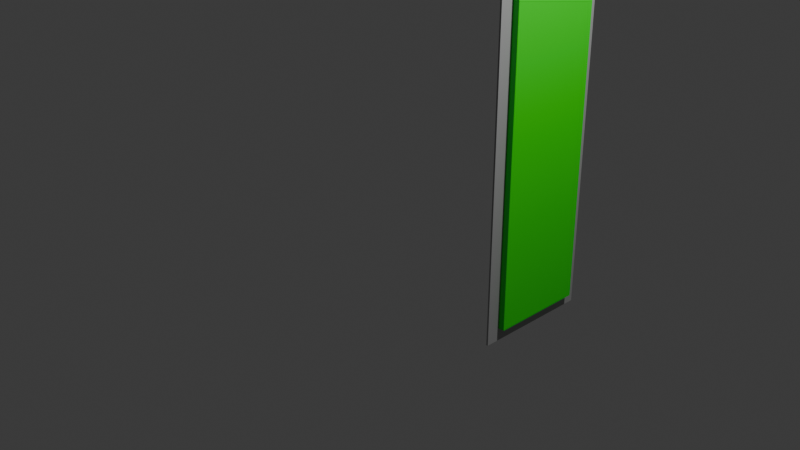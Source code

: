 # Source: PowerBar_model.blend  (saved by Blender 4.3.34; exported with 4.5.12 LTS)
import bpy
from mathutils import Matrix  # noqa: F401  (used for matrix-valued properties, if any)

bpy.ops.wm.read_factory_settings(use_empty=True)
scene = bpy.context.scene
scene.name = 'Scene'

# ---- collections
col_collection = bpy.data.collections.new('Collection'); scene.collection.children.link(col_collection)

# ---- materials (node trees are filled in below, after node groups)
mat_material_002 = bpy.data.materials.new('Material.002')
mat_material_001 = bpy.data.materials.new('Material.001')

# ---- material node trees
mat_material_002.use_nodes = True; mat_material_002.node_tree.nodes.clear()
_N = mat_material_002.node_tree.nodes; _L = mat_material_002.node_tree.links
n0 = _N.new('ShaderNodeBsdfPrincipled'); n0.name = 'Principled BSDF'; n0.location = (10, 300)
n0.inputs[0].default_value = (0.3695, 0.3695, 0.3695, 1.0)
n1 = _N.new('ShaderNodeOutputMaterial'); n1.name = 'Material Output'; n1.location = (300, 300)
_L.new(n0.outputs[0], n1.inputs[0])
n1.is_active_output = True
mat_material_001.use_nodes = True; mat_material_001.node_tree.nodes.clear()
_N = mat_material_001.node_tree.nodes; _L = mat_material_001.node_tree.links
n0 = _N.new('ShaderNodeBsdfPrincipled'); n0.name = 'Principled BSDF'; n0.location = (10, 300)
n0.inputs[0].default_value = (0.007688, 0.8006, 0.007127, 1.0)
n1 = _N.new('ShaderNodeOutputMaterial'); n1.name = 'Material Output'; n1.location = (300, 300)
_L.new(n0.outputs[0], n1.inputs[0])
n1.is_active_output = True

# ---- world
world_world = bpy.data.worlds.new('World'); scene.world = world_world
world_world.use_nodes = True; world_world.node_tree.nodes.clear()
_N = world_world.node_tree.nodes; _L = world_world.node_tree.links
n0 = _N.new('ShaderNodeOutputWorld'); n0.name = 'World Output'; n0.location = (300, 300)
n1 = _N.new('ShaderNodeBackground'); n1.name = 'Background'; n1.location = (10, 300)
n1.inputs[0].default_value = (0.05088, 0.05088, 0.05088, 1.0)
_L.new(n1.outputs[0], n0.inputs[0])
n0.is_active_output = True
world_world.color = (0.05088, 0.05088, 0.05088)
world_world.sun_shadow_jitter_overblur = 0.0

# ---- cameras
cam_camera = bpy.data.cameras.new('Camera')
cam_camera.clip_end = 100.0
cam_camera.ortho_scale = 7.314

# ---- lights
light_light = bpy.data.lights.new('Light', 'POINT')
light_light.energy = 1000.0
light_light.shadow_soft_size = 0.1

# ---- meshes
me_cube_001 = bpy.data.meshes.new('Cube.001')
me_cube_001.from_pydata([(-1.0, -1.0, -1.0), (-1.0, -1.0, 1.0), (-1.0, 1.0, -1.0), (-1.0, 1.0, 1.0), (1.0, -1.0, -1.0), (1.0, -1.0, 1.0), (1.0, 1.0, -1.0), (1.0, 1.0, 1.0)], [], [(0, 1, 3, 2), (2, 3, 7, 6), (6, 7, 5, 4), (4, 5, 1, 0), (2, 6, 4, 0), (7, 3, 1, 5)])
_uv = me_cube_001.uv_layers.new(name='UVMap')
_uv.uv.foreach_set('vector', [0.375, 0.0, 0.625, 0.0, 0.625, 0.25, 0.375, 0.25, 0.375, 0.25, 0.625, 0.25, 0.625, 0.5, 0.375, 0.5, 0.375, 0.5, 0.625, 0.5, 0.625, 0.75, 0.375, 0.75, 0.375, 0.75, 0.625, 0.75, 0.625, 1.0, 0.375, 1.0, 0.125, 0.5, 0.375, 0.5, 0.375, 0.75, 0.125, 0.75, 0.625, 0.5, 0.875, 0.5, 0.875, 0.75, 0.625, 0.75])
me_cube_001.materials.append(mat_material_002)
me_cube_001.update()
me_cube_002 = bpy.data.meshes.new('Cube.002')
me_cube_002.from_pydata([(-1.0, 1.0, -1.108), (-1.0, -0.9738, -1.109), (-1.0, 0.9738, 1.042), (-1.0, -1.0, 1.04), (1.0, 1.0, -1.108), (1.0, -0.9738, -1.109), (1.0, 0.9738, 1.042), (1.0, -1.0, 1.04), (-1.0, 97.61, 1.049), (-1.0, 97.64, -1.1), (1.0, 97.61, 1.049), (1.0, 97.64, -1.1), (-1.0, 105.7, 1.05), (-1.0, 105.7, -1.1), (1.0, 105.7, 1.05), (1.0, 105.7, -1.1)], [], [(0, 1, 3, 2), (2, 3, 7, 6), (6, 7, 5, 4), (4, 5, 1, 0), (0, 2, 8, 9), (7, 3, 1, 5), (8, 10, 14, 12), (6, 4, 11, 10), (4, 0, 9, 11), (2, 6, 10, 8), (12, 14, 15, 13), (10, 11, 15, 14), (9, 8, 12, 13), (11, 9, 13, 15)])
_uv = me_cube_002.uv_layers.new(name='UVMap')
_uv.uv.foreach_set('vector', [0.375, 0.0, 0.625, 0.0, 0.625, 0.25, 0.375, 0.25, 0.375, 0.25, 0.625, 0.25, 0.625, 0.5, 0.375, 0.5, 0.375, 0.5, 0.625, 0.5, 0.625, 0.75, 0.375, 0.75, 0.375, 0.75, 0.625, 0.75, 0.625, 1.0, 0.375, 1.0, 0.375, 0.0, 0.375, 0.25, 0.375, 0.25, 0.375, 0.0, 0.625, 0.5, 0.875, 0.5, 0.875, 0.75, 0.625, 0.75, 0.375, 0.25, 0.375, 0.5, 0.375, 0.5, 0.375, 0.25, 0.375, 0.5, 0.375, 0.75, 0.375, 0.75, 0.375, 0.5, 0.375, 0.75, 0.375, 1.0, 0.375, 1.0, 0.375, 0.75, 0.375, 0.25, 0.375, 0.5, 0.375, 0.5, 0.375, 0.25, 0.125, 0.5, 0.375, 0.5, 0.375, 0.75, 0.125, 0.75, 0.375, 0.5, 0.375, 0.75, 0.375, 0.75, 0.375, 0.5, 0.375, 0.0, 0.375, 0.25, 0.375, 0.25, 0.375, 0.0, 0.375, 0.75, 0.375, 1.0, 0.375, 1.0, 0.375, 0.75])
me_cube_002.materials.append(mat_material_001)
me_cube_002.update()

# ---- objects
ob_light = bpy.data.objects.new('Light', light_light)
ob_camera = bpy.data.objects.new('Camera', cam_camera)
ob_powerbar_background = bpy.data.objects.new('powerBar_Background', me_cube_001)
ob_powerbar_fillpart = bpy.data.objects.new('PowerBar_FillPart', me_cube_002)

# ---- transforms, parenting, visibility, modifiers, constraints
ob_light.location = (4.076, 1.005, 5.904)
ob_light.rotation_euler = (0.6503, 0.05522, 1.866)
ob_light.lock_rotations_4d = False
ob_light.empty_display_type = 'ARROWS'
ob_light.color = (0.0, 0.0, 0.0, 0.0)
ob_light.lineart.crease_threshold = 0.0
ob_camera.location = (7.359, -6.926, 4.958)
ob_camera.rotation_euler = (1.109, 0.0, 0.8149)
ob_camera.lock_rotations_4d = False
ob_camera.empty_display_type = 'ARROWS'
ob_camera.color = (0.0, 0.0, 0.0, 0.0)
ob_camera.display_type = 'WIRE'
ob_camera.lineart.crease_threshold = 0.0
ob_powerbar_background.location = (1.0, 0.9533, 1.098)
ob_powerbar_background.rotation_euler = (1.571, 2.22e-16, 2.216e-16)
ob_powerbar_background.scale = (0.01, 2.273, -0.6685)
ob_powerbar_fillpart.location = (1.0, 0.9496, -0.992)
ob_powerbar_fillpart.rotation_euler = (1.571, -2.168e-16, 6.653e-16)
ob_powerbar_fillpart.scale = (0.08, 0.03965, 0.4911)

# ---- collection membership
col_collection.objects.link(ob_light)
col_collection.objects.link(ob_camera)
col_collection.objects.link(ob_powerbar_background)
col_collection.objects.link(ob_powerbar_fillpart)

# ---- scene / render settings (as saved in the file)
scene.camera = ob_camera
scene.frame_start = 1; scene.frame_end = 250; scene.frame_set(1)
scene.render.engine = 'BLENDER_EEVEE_NEXT'
bpy.context.view_layer.update()
